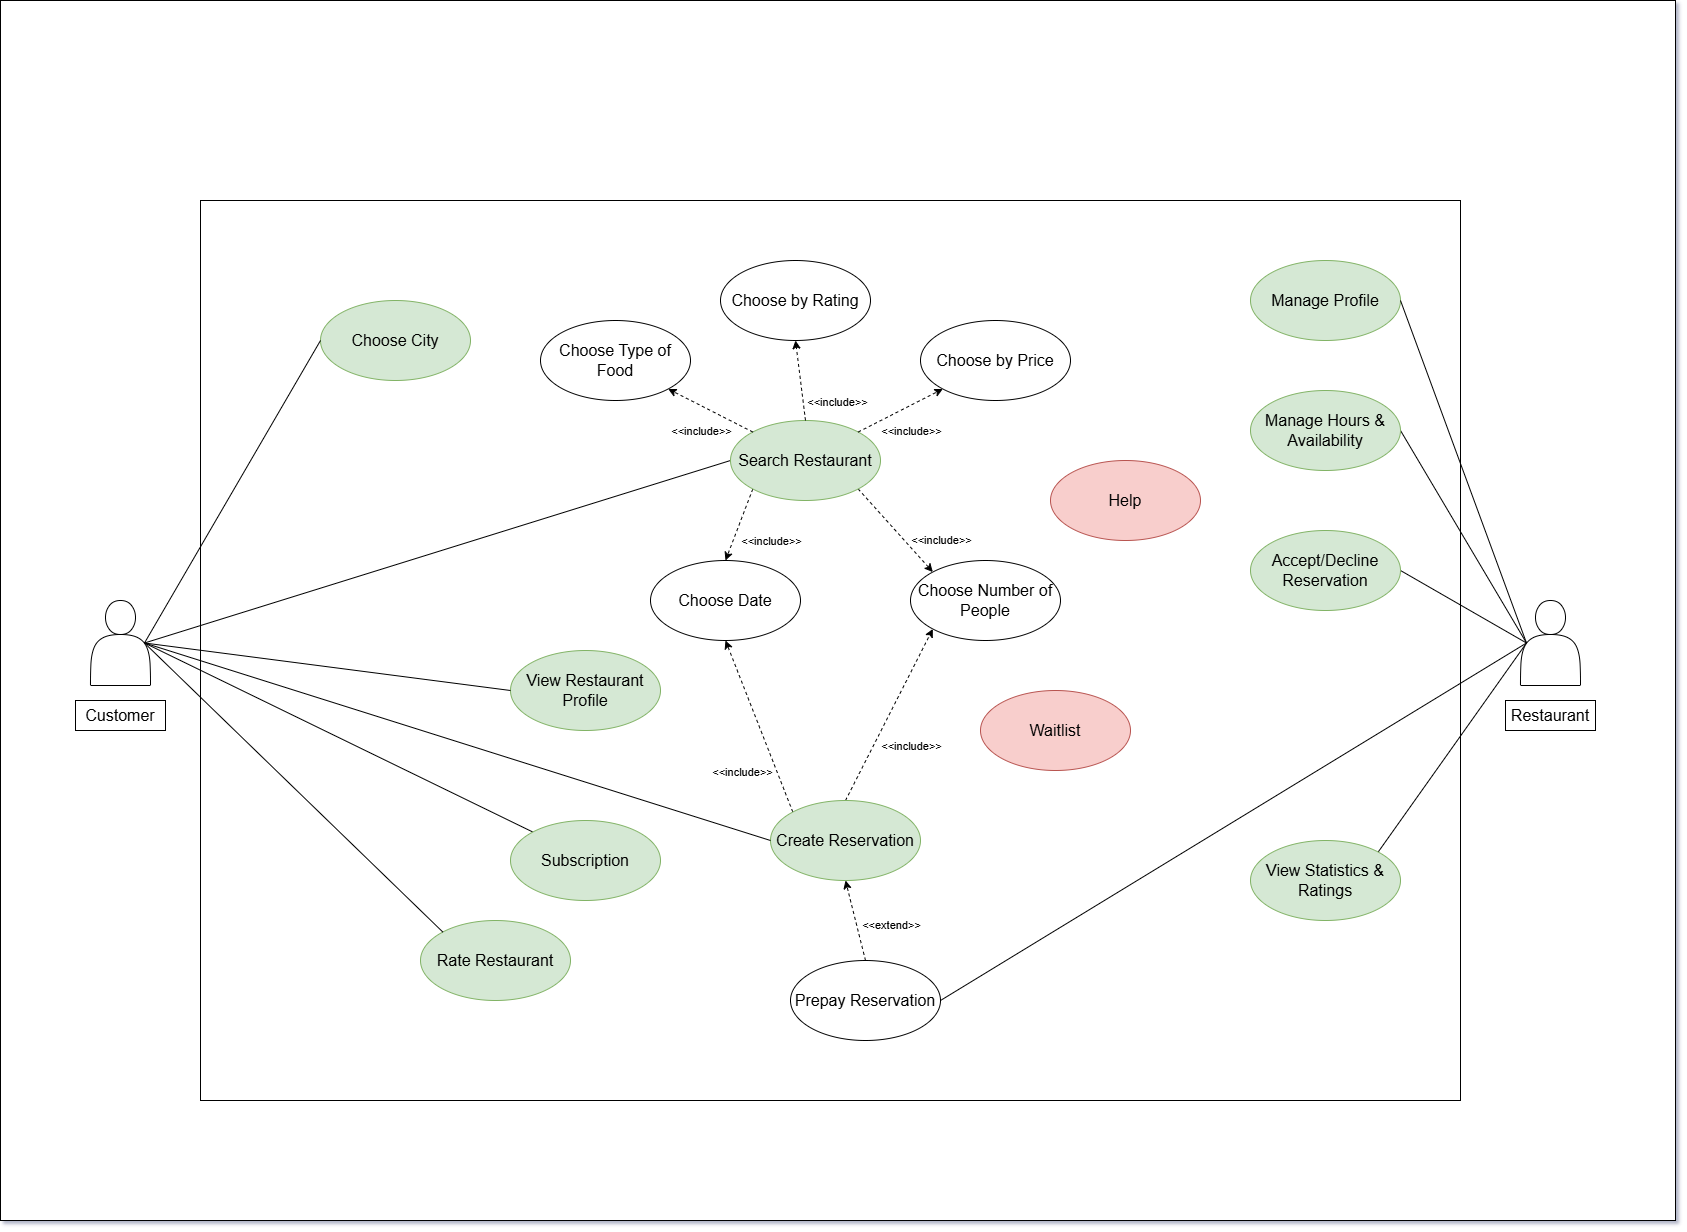

The diagram above was exported from draw.io. Its source (the exported page's mxGraphModel, read from the mxfile embedded in the PNG):
<mxGraphModel dx="1976" dy="1250" grid="1" gridSize="10" guides="1" tooltips="1" connect="1" arrows="1" fold="1" page="0" pageScale="1" pageWidth="1169" pageHeight="827" background="none" math="0" shadow="1">
  <root>
    <mxCell id="WIyWlLk6GJQsqaUBKTNV-0" />
    <mxCell id="WIyWlLk6GJQsqaUBKTNV-1" parent="WIyWlLk6GJQsqaUBKTNV-0" />
    <mxCell id="MFoLKY3Khg1JLuru2aXL-2" value="" style="rounded=0;whiteSpace=wrap;html=1;" parent="WIyWlLk6GJQsqaUBKTNV-1" vertex="1">
      <mxGeometry x="-340" y="-280" width="1675" height="1220" as="geometry" />
    </mxCell>
    <mxCell id="OVMAWo_7in3Q832gKpcp-0" value="" style="whiteSpace=wrap;html=1;" parent="WIyWlLk6GJQsqaUBKTNV-1" vertex="1">
      <mxGeometry x="-140" y="-80" width="1260" height="900" as="geometry" />
    </mxCell>
    <mxCell id="LcVzcdB1AOTKqNIbivNH-1" value="&lt;font style=&quot;font-size: 16px;&quot;&gt;Choose City&lt;/font&gt;" style="ellipse;whiteSpace=wrap;html=1;rounded=0;fillColor=#d5e8d4;strokeColor=#82b366;" parent="WIyWlLk6GJQsqaUBKTNV-1" vertex="1">
      <mxGeometry x="-20" y="20" width="150" height="80" as="geometry" />
    </mxCell>
    <mxCell id="LcVzcdB1AOTKqNIbivNH-2" value="&lt;span style=&quot;font-size: 16px;&quot;&gt;View Restaurant Profile&lt;/span&gt;" style="ellipse;whiteSpace=wrap;html=1;rounded=0;fillColor=#d5e8d4;strokeColor=#82b366;" parent="WIyWlLk6GJQsqaUBKTNV-1" vertex="1">
      <mxGeometry x="170" y="370" width="150" height="80" as="geometry" />
    </mxCell>
    <mxCell id="LcVzcdB1AOTKqNIbivNH-4" value="&lt;span style=&quot;font-size: 16px;&quot;&gt;Manage Profile&lt;/span&gt;" style="ellipse;whiteSpace=wrap;html=1;rounded=0;fillColor=#d5e8d4;strokeColor=#82b366;" parent="WIyWlLk6GJQsqaUBKTNV-1" vertex="1">
      <mxGeometry x="910" y="-20" width="150" height="80" as="geometry" />
    </mxCell>
    <mxCell id="LcVzcdB1AOTKqNIbivNH-7" value="&lt;span style=&quot;font-size: 16px;&quot;&gt;Choose Number of People&lt;/span&gt;" style="ellipse;whiteSpace=wrap;html=1;rounded=0;" parent="WIyWlLk6GJQsqaUBKTNV-1" vertex="1">
      <mxGeometry x="570" y="280" width="150" height="80" as="geometry" />
    </mxCell>
    <mxCell id="LcVzcdB1AOTKqNIbivNH-8" value="&lt;span style=&quot;font-size: 16px;&quot;&gt;Choose Date&lt;/span&gt;" style="ellipse;whiteSpace=wrap;html=1;rounded=0;" parent="WIyWlLk6GJQsqaUBKTNV-1" vertex="1">
      <mxGeometry x="310" y="280" width="150" height="80" as="geometry" />
    </mxCell>
    <mxCell id="OVMAWo_7in3Q832gKpcp-26" value="&lt;div&gt;&lt;br/&gt;&lt;/div&gt;" style="edgeStyle=none;shape=connector;rounded=0;orthogonalLoop=1;jettySize=auto;html=1;exitX=0;exitY=0;exitDx=0;exitDy=0;entryX=0.5;entryY=1;entryDx=0;entryDy=0;dashed=1;strokeColor=default;align=center;verticalAlign=middle;fontFamily=Helvetica;fontSize=11;fontColor=default;labelBackgroundColor=default;startFill=0;endArrow=classic;endFill=1;" parent="WIyWlLk6GJQsqaUBKTNV-1" source="LcVzcdB1AOTKqNIbivNH-9" target="LcVzcdB1AOTKqNIbivNH-8" edge="1">
      <mxGeometry x="-0.2721" y="30" relative="1" as="geometry">
        <mxPoint as="offset" />
      </mxGeometry>
    </mxCell>
    <mxCell id="OVMAWo_7in3Q832gKpcp-30" value="&amp;lt;&amp;lt;include&amp;gt;&amp;gt;" style="edgeLabel;html=1;align=center;verticalAlign=middle;resizable=0;points=[];fontFamily=Helvetica;fontSize=11;fontColor=default;labelBackgroundColor=default;" parent="OVMAWo_7in3Q832gKpcp-26" vertex="1" connectable="0">
      <mxGeometry x="-0.1694" y="2" relative="1" as="geometry">
        <mxPoint x="-22" y="29" as="offset" />
      </mxGeometry>
    </mxCell>
    <mxCell id="OVMAWo_7in3Q832gKpcp-27" style="edgeStyle=none;shape=connector;rounded=0;orthogonalLoop=1;jettySize=auto;html=1;exitX=0.5;exitY=0;exitDx=0;exitDy=0;entryX=0;entryY=1;entryDx=0;entryDy=0;dashed=1;strokeColor=default;align=center;verticalAlign=middle;fontFamily=Helvetica;fontSize=11;fontColor=default;labelBackgroundColor=default;startFill=0;endArrow=classic;endFill=1;" parent="WIyWlLk6GJQsqaUBKTNV-1" source="LcVzcdB1AOTKqNIbivNH-9" target="LcVzcdB1AOTKqNIbivNH-7" edge="1">
      <mxGeometry relative="1" as="geometry" />
    </mxCell>
    <mxCell id="OVMAWo_7in3Q832gKpcp-29" value="&amp;lt;&amp;lt;include&amp;gt;&amp;gt;" style="edgeLabel;html=1;align=center;verticalAlign=middle;resizable=0;points=[];fontFamily=Helvetica;fontSize=11;fontColor=default;labelBackgroundColor=default;" parent="OVMAWo_7in3Q832gKpcp-27" vertex="1" connectable="0">
      <mxGeometry x="-0.0899" y="2" relative="1" as="geometry">
        <mxPoint x="27" y="24" as="offset" />
      </mxGeometry>
    </mxCell>
    <mxCell id="LcVzcdB1AOTKqNIbivNH-9" value="&lt;span style=&quot;font-size: 16px;&quot;&gt;Create Reservation&lt;/span&gt;" style="ellipse;whiteSpace=wrap;html=1;rounded=0;fillColor=#d5e8d4;strokeColor=#82b366;" parent="WIyWlLk6GJQsqaUBKTNV-1" vertex="1">
      <mxGeometry x="430" y="520" width="150" height="80" as="geometry" />
    </mxCell>
    <mxCell id="LcVzcdB1AOTKqNIbivNH-33" value="&amp;lt;&amp;lt;extend&amp;gt;&amp;gt;" style="orthogonalLoop=1;jettySize=auto;html=1;exitX=0.5;exitY=0;exitDx=0;exitDy=0;entryX=0.5;entryY=1;entryDx=0;entryDy=0;dashed=1;endArrow=classic;endFill=1;" parent="WIyWlLk6GJQsqaUBKTNV-1" source="LcVzcdB1AOTKqNIbivNH-10" target="LcVzcdB1AOTKqNIbivNH-9" edge="1">
      <mxGeometry x="-0.3103" y="-34" relative="1" as="geometry">
        <mxPoint as="offset" />
      </mxGeometry>
    </mxCell>
    <mxCell id="LcVzcdB1AOTKqNIbivNH-10" value="&lt;span style=&quot;font-size: 16px;&quot;&gt;Prepay Reservation&lt;/span&gt;" style="ellipse;whiteSpace=wrap;html=1;rounded=0;" parent="WIyWlLk6GJQsqaUBKTNV-1" vertex="1">
      <mxGeometry x="450" y="680" width="150" height="80" as="geometry" />
    </mxCell>
    <mxCell id="LcVzcdB1AOTKqNIbivNH-11" value="&lt;span style=&quot;font-size: 16px;&quot;&gt;Rate Restaurant&lt;/span&gt;" style="ellipse;whiteSpace=wrap;html=1;rounded=0;fillColor=#d5e8d4;strokeColor=#82b366;" parent="WIyWlLk6GJQsqaUBKTNV-1" vertex="1">
      <mxGeometry x="80" y="640" width="150" height="80" as="geometry" />
    </mxCell>
    <mxCell id="LcVzcdB1AOTKqNIbivNH-17" style="rounded=0;orthogonalLoop=1;jettySize=auto;html=1;exitX=0.9;exitY=0.5;exitDx=0;exitDy=0;exitPerimeter=0;entryX=0;entryY=0.5;entryDx=0;entryDy=0;endArrow=none;startFill=0;" parent="WIyWlLk6GJQsqaUBKTNV-1" source="LcVzcdB1AOTKqNIbivNH-13" target="LcVzcdB1AOTKqNIbivNH-1" edge="1">
      <mxGeometry relative="1" as="geometry" />
    </mxCell>
    <mxCell id="OVMAWo_7in3Q832gKpcp-2" style="rounded=0;orthogonalLoop=1;jettySize=auto;html=1;exitX=0.9;exitY=0.5;exitDx=0;exitDy=0;exitPerimeter=0;entryX=0;entryY=0.5;entryDx=0;entryDy=0;endArrow=none;startFill=0;" parent="WIyWlLk6GJQsqaUBKTNV-1" source="LcVzcdB1AOTKqNIbivNH-13" target="OVMAWo_7in3Q832gKpcp-1" edge="1">
      <mxGeometry relative="1" as="geometry" />
    </mxCell>
    <mxCell id="OVMAWo_7in3Q832gKpcp-12" style="edgeStyle=none;shape=connector;rounded=0;orthogonalLoop=1;jettySize=auto;html=1;exitX=0.9;exitY=0.5;exitDx=0;exitDy=0;exitPerimeter=0;entryX=0;entryY=0.5;entryDx=0;entryDy=0;strokeColor=default;align=center;verticalAlign=middle;fontFamily=Helvetica;fontSize=11;fontColor=default;labelBackgroundColor=default;startFill=0;endArrow=none;" parent="WIyWlLk6GJQsqaUBKTNV-1" source="LcVzcdB1AOTKqNIbivNH-13" target="LcVzcdB1AOTKqNIbivNH-9" edge="1">
      <mxGeometry relative="1" as="geometry" />
    </mxCell>
    <mxCell id="OVMAWo_7in3Q832gKpcp-31" style="edgeStyle=none;shape=connector;rounded=0;orthogonalLoop=1;jettySize=auto;html=1;exitX=0.9;exitY=0.5;exitDx=0;exitDy=0;exitPerimeter=0;entryX=0;entryY=0;entryDx=0;entryDy=0;strokeColor=default;align=center;verticalAlign=middle;fontFamily=Helvetica;fontSize=11;fontColor=default;labelBackgroundColor=default;startFill=0;endArrow=none;endFill=1;" parent="WIyWlLk6GJQsqaUBKTNV-1" source="LcVzcdB1AOTKqNIbivNH-13" target="LcVzcdB1AOTKqNIbivNH-11" edge="1">
      <mxGeometry relative="1" as="geometry" />
    </mxCell>
    <mxCell id="0LxzJlnNJboIilkyIgv5-15" style="rounded=0;orthogonalLoop=1;jettySize=auto;html=1;exitX=0.9;exitY=0.5;exitDx=0;exitDy=0;exitPerimeter=0;entryX=0;entryY=0;entryDx=0;entryDy=0;endArrow=none;startFill=0;" edge="1" parent="WIyWlLk6GJQsqaUBKTNV-1" source="LcVzcdB1AOTKqNIbivNH-13" target="0LxzJlnNJboIilkyIgv5-9">
      <mxGeometry relative="1" as="geometry" />
    </mxCell>
    <mxCell id="LcVzcdB1AOTKqNIbivNH-13" value="&lt;div&gt;&lt;br&gt;&lt;/div&gt;&lt;div&gt;&lt;br&gt;&lt;/div&gt;&lt;div&gt;&lt;br&gt;&lt;/div&gt;&lt;div&gt;&lt;br&gt;&lt;/div&gt;" style="shape=actor;whiteSpace=wrap;html=1;rounded=0;" parent="WIyWlLk6GJQsqaUBKTNV-1" vertex="1">
      <mxGeometry x="-250" y="320" width="60" height="85" as="geometry" />
    </mxCell>
    <mxCell id="LcVzcdB1AOTKqNIbivNH-21" style="rounded=0;orthogonalLoop=1;jettySize=auto;html=1;exitX=0.1;exitY=0.5;exitDx=0;exitDy=0;exitPerimeter=0;entryX=1;entryY=0.5;entryDx=0;entryDy=0;endArrow=none;startFill=0;" parent="WIyWlLk6GJQsqaUBKTNV-1" source="LcVzcdB1AOTKqNIbivNH-20" target="OVMAWo_7in3Q832gKpcp-32" edge="1">
      <mxGeometry relative="1" as="geometry" />
    </mxCell>
    <mxCell id="0LxzJlnNJboIilkyIgv5-14" style="rounded=0;orthogonalLoop=1;jettySize=auto;html=1;exitX=0.1;exitY=0.5;exitDx=0;exitDy=0;exitPerimeter=0;entryX=1;entryY=0;entryDx=0;entryDy=0;endArrow=none;startFill=0;" edge="1" parent="WIyWlLk6GJQsqaUBKTNV-1" source="LcVzcdB1AOTKqNIbivNH-20" target="0LxzJlnNJboIilkyIgv5-10">
      <mxGeometry relative="1" as="geometry" />
    </mxCell>
    <mxCell id="0LxzJlnNJboIilkyIgv5-26" style="rounded=0;orthogonalLoop=1;jettySize=auto;html=1;exitX=0.1;exitY=0.5;exitDx=0;exitDy=0;exitPerimeter=0;entryX=1;entryY=0.5;entryDx=0;entryDy=0;endArrow=none;startFill=0;" edge="1" parent="WIyWlLk6GJQsqaUBKTNV-1" source="LcVzcdB1AOTKqNIbivNH-20" target="0LxzJlnNJboIilkyIgv5-11">
      <mxGeometry relative="1" as="geometry" />
    </mxCell>
    <mxCell id="LcVzcdB1AOTKqNIbivNH-20" value="&lt;div&gt;&lt;br&gt;&lt;/div&gt;&lt;div&gt;&lt;br&gt;&lt;/div&gt;&lt;div&gt;&lt;br&gt;&lt;/div&gt;&lt;div&gt;&lt;br&gt;&lt;/div&gt;" style="shape=actor;whiteSpace=wrap;html=1;rounded=0;fillColor=light-dark(#ffffff, #ededed);" parent="WIyWlLk6GJQsqaUBKTNV-1" vertex="1">
      <mxGeometry x="1180" y="320" width="60" height="85" as="geometry" />
    </mxCell>
    <mxCell id="LcVzcdB1AOTKqNIbivNH-22" style="rounded=0;orthogonalLoop=1;jettySize=auto;html=1;exitX=1;exitY=0.5;exitDx=0;exitDy=0;entryX=0.1;entryY=0.5;entryDx=0;entryDy=0;entryPerimeter=0;endArrow=none;startFill=0;" parent="WIyWlLk6GJQsqaUBKTNV-1" source="LcVzcdB1AOTKqNIbivNH-4" target="LcVzcdB1AOTKqNIbivNH-20" edge="1">
      <mxGeometry relative="1" as="geometry" />
    </mxCell>
    <mxCell id="LcVzcdB1AOTKqNIbivNH-23" style="rounded=0;orthogonalLoop=1;jettySize=auto;html=1;exitX=1;exitY=0.5;exitDx=0;exitDy=0;entryX=0.1;entryY=0.5;entryDx=0;entryDy=0;entryPerimeter=0;endArrow=none;startFill=0;" parent="WIyWlLk6GJQsqaUBKTNV-1" source="LcVzcdB1AOTKqNIbivNH-10" target="LcVzcdB1AOTKqNIbivNH-20" edge="1">
      <mxGeometry relative="1" as="geometry" />
    </mxCell>
    <mxCell id="LcVzcdB1AOTKqNIbivNH-24" value="&lt;span style=&quot;font-size: 16px;&quot;&gt;Customer&lt;/span&gt;" style="rounded=0;whiteSpace=wrap;html=1;" parent="WIyWlLk6GJQsqaUBKTNV-1" vertex="1">
      <mxGeometry x="-265" y="420" width="90" height="30" as="geometry" />
    </mxCell>
    <mxCell id="LcVzcdB1AOTKqNIbivNH-27" value="&lt;span style=&quot;font-size: 16px;&quot;&gt;Restaurant&lt;/span&gt;" style="rounded=0;whiteSpace=wrap;html=1;" parent="WIyWlLk6GJQsqaUBKTNV-1" vertex="1">
      <mxGeometry x="1165" y="420" width="90" height="30" as="geometry" />
    </mxCell>
    <mxCell id="OVMAWo_7in3Q832gKpcp-21" style="edgeStyle=none;shape=connector;rounded=0;orthogonalLoop=1;jettySize=auto;html=1;exitX=1;exitY=1;exitDx=0;exitDy=0;entryX=0;entryY=0;entryDx=0;entryDy=0;dashed=1;strokeColor=default;align=center;verticalAlign=middle;fontFamily=Helvetica;fontSize=11;fontColor=default;labelBackgroundColor=default;startFill=0;endArrow=classic;endFill=1;" parent="WIyWlLk6GJQsqaUBKTNV-1" source="OVMAWo_7in3Q832gKpcp-1" target="LcVzcdB1AOTKqNIbivNH-7" edge="1">
      <mxGeometry relative="1" as="geometry" />
    </mxCell>
    <mxCell id="OVMAWo_7in3Q832gKpcp-22" value="&amp;lt;&amp;lt;include&amp;gt;&amp;gt;" style="edgeLabel;html=1;align=center;verticalAlign=middle;resizable=0;points=[];fontFamily=Helvetica;fontSize=11;fontColor=default;labelBackgroundColor=default;" parent="OVMAWo_7in3Q832gKpcp-21" vertex="1" connectable="0">
      <mxGeometry x="-0.0312" y="4" relative="1" as="geometry">
        <mxPoint x="43" y="13" as="offset" />
      </mxGeometry>
    </mxCell>
    <mxCell id="OVMAWo_7in3Q832gKpcp-23" style="edgeStyle=none;shape=connector;rounded=0;orthogonalLoop=1;jettySize=auto;html=1;exitX=0;exitY=1;exitDx=0;exitDy=0;entryX=0.5;entryY=0;entryDx=0;entryDy=0;dashed=1;strokeColor=default;align=center;verticalAlign=middle;fontFamily=Helvetica;fontSize=11;fontColor=default;labelBackgroundColor=default;startFill=0;endArrow=classic;endFill=1;" parent="WIyWlLk6GJQsqaUBKTNV-1" source="OVMAWo_7in3Q832gKpcp-1" target="LcVzcdB1AOTKqNIbivNH-8" edge="1">
      <mxGeometry relative="1" as="geometry" />
    </mxCell>
    <mxCell id="OVMAWo_7in3Q832gKpcp-24" value="&amp;lt;&amp;lt;include&amp;gt;&amp;gt;" style="edgeLabel;html=1;align=center;verticalAlign=middle;resizable=0;points=[];fontFamily=Helvetica;fontSize=11;fontColor=default;labelBackgroundColor=default;" parent="OVMAWo_7in3Q832gKpcp-23" vertex="1" connectable="0">
      <mxGeometry x="-0.0741" y="-3" relative="1" as="geometry">
        <mxPoint x="33" y="19" as="offset" />
      </mxGeometry>
    </mxCell>
    <mxCell id="OVMAWo_7in3Q832gKpcp-1" value="&lt;span style=&quot;font-size: 16px;&quot;&gt;Search Restaurant&lt;/span&gt;" style="ellipse;whiteSpace=wrap;html=1;rounded=0;fillColor=#d5e8d4;strokeColor=#82b366;" parent="WIyWlLk6GJQsqaUBKTNV-1" vertex="1">
      <mxGeometry x="390" y="140" width="150" height="80" as="geometry" />
    </mxCell>
    <mxCell id="OVMAWo_7in3Q832gKpcp-13" style="edgeStyle=none;shape=connector;rounded=0;orthogonalLoop=1;jettySize=auto;html=1;exitX=0.9;exitY=0.5;exitDx=0;exitDy=0;exitPerimeter=0;entryX=0;entryY=0.5;entryDx=0;entryDy=0;strokeColor=default;align=center;verticalAlign=middle;fontFamily=Helvetica;fontSize=11;fontColor=default;labelBackgroundColor=default;startFill=0;endArrow=none;" parent="WIyWlLk6GJQsqaUBKTNV-1" source="LcVzcdB1AOTKqNIbivNH-13" target="LcVzcdB1AOTKqNIbivNH-2" edge="1">
      <mxGeometry relative="1" as="geometry" />
    </mxCell>
    <mxCell id="OVMAWo_7in3Q832gKpcp-32" value="&lt;span style=&quot;font-size: 16px;&quot;&gt;Accept/Decline Reservation&lt;/span&gt;" style="ellipse;whiteSpace=wrap;html=1;rounded=0;fillColor=#d5e8d4;strokeColor=#82b366;" parent="WIyWlLk6GJQsqaUBKTNV-1" vertex="1">
      <mxGeometry x="910" y="250" width="150" height="80" as="geometry" />
    </mxCell>
    <mxCell id="0LxzJlnNJboIilkyIgv5-8" value="&lt;span style=&quot;font-size: 16px;&quot;&gt;Help&lt;/span&gt;" style="ellipse;whiteSpace=wrap;html=1;rounded=0;fillColor=#f8cecc;strokeColor=#b85450;" vertex="1" parent="WIyWlLk6GJQsqaUBKTNV-1">
      <mxGeometry x="710" y="180" width="150" height="80" as="geometry" />
    </mxCell>
    <mxCell id="0LxzJlnNJboIilkyIgv5-9" value="&lt;span style=&quot;font-size: 16px;&quot;&gt;Subscription&lt;/span&gt;" style="ellipse;whiteSpace=wrap;html=1;rounded=0;fillColor=#d5e8d4;strokeColor=#82b366;" vertex="1" parent="WIyWlLk6GJQsqaUBKTNV-1">
      <mxGeometry x="170" y="540" width="150" height="80" as="geometry" />
    </mxCell>
    <mxCell id="0LxzJlnNJboIilkyIgv5-10" value="&lt;span style=&quot;font-size: 16px;&quot;&gt;View Statistics &amp;amp; Ratings&lt;/span&gt;" style="ellipse;whiteSpace=wrap;html=1;rounded=0;fillColor=#d5e8d4;strokeColor=#82b366;" vertex="1" parent="WIyWlLk6GJQsqaUBKTNV-1">
      <mxGeometry x="910" y="560" width="150" height="80" as="geometry" />
    </mxCell>
    <mxCell id="0LxzJlnNJboIilkyIgv5-11" value="&lt;span style=&quot;font-size: 16px;&quot;&gt;Manage Hours &amp;amp; Availability&lt;/span&gt;" style="ellipse;whiteSpace=wrap;html=1;rounded=0;fillColor=#d5e8d4;strokeColor=#82b366;" vertex="1" parent="WIyWlLk6GJQsqaUBKTNV-1">
      <mxGeometry x="910" y="110" width="150" height="80" as="geometry" />
    </mxCell>
    <mxCell id="0LxzJlnNJboIilkyIgv5-13" value="&lt;span style=&quot;font-size: 16px;&quot;&gt;Waitlist&lt;/span&gt;" style="ellipse;whiteSpace=wrap;html=1;rounded=0;fillColor=#f8cecc;strokeColor=#b85450;" vertex="1" parent="WIyWlLk6GJQsqaUBKTNV-1">
      <mxGeometry x="640" y="410" width="150" height="80" as="geometry" />
    </mxCell>
    <mxCell id="0LxzJlnNJboIilkyIgv5-17" value="&lt;span style=&quot;font-size: 16px;&quot;&gt;Choose Type of Food&lt;/span&gt;" style="ellipse;whiteSpace=wrap;html=1;rounded=0;" vertex="1" parent="WIyWlLk6GJQsqaUBKTNV-1">
      <mxGeometry x="200" y="40" width="150" height="80" as="geometry" />
    </mxCell>
    <mxCell id="0LxzJlnNJboIilkyIgv5-18" value="&lt;span style=&quot;font-size: 16px;&quot;&gt;Choose by Rating&lt;/span&gt;" style="ellipse;whiteSpace=wrap;html=1;rounded=0;" vertex="1" parent="WIyWlLk6GJQsqaUBKTNV-1">
      <mxGeometry x="380" y="-20" width="150" height="80" as="geometry" />
    </mxCell>
    <mxCell id="0LxzJlnNJboIilkyIgv5-19" value="&lt;span style=&quot;font-size: 16px;&quot;&gt;Choose by Price&lt;/span&gt;" style="ellipse;whiteSpace=wrap;html=1;rounded=0;" vertex="1" parent="WIyWlLk6GJQsqaUBKTNV-1">
      <mxGeometry x="580" y="40" width="150" height="80" as="geometry" />
    </mxCell>
    <mxCell id="0LxzJlnNJboIilkyIgv5-20" style="edgeStyle=none;shape=connector;rounded=0;orthogonalLoop=1;jettySize=auto;html=1;exitX=0;exitY=0;exitDx=0;exitDy=0;entryX=1;entryY=1;entryDx=0;entryDy=0;dashed=1;strokeColor=default;align=center;verticalAlign=middle;fontFamily=Helvetica;fontSize=11;fontColor=default;labelBackgroundColor=default;startFill=0;endArrow=classic;endFill=1;" edge="1" parent="WIyWlLk6GJQsqaUBKTNV-1" source="OVMAWo_7in3Q832gKpcp-1" target="0LxzJlnNJboIilkyIgv5-17">
      <mxGeometry relative="1" as="geometry">
        <mxPoint x="422" y="218" as="sourcePoint" />
        <mxPoint x="395" y="290" as="targetPoint" />
      </mxGeometry>
    </mxCell>
    <mxCell id="0LxzJlnNJboIilkyIgv5-21" value="&amp;lt;&amp;lt;include&amp;gt;&amp;gt;" style="edgeLabel;html=1;align=center;verticalAlign=middle;resizable=0;points=[];fontFamily=Helvetica;fontSize=11;fontColor=default;labelBackgroundColor=default;" vertex="1" connectable="0" parent="0LxzJlnNJboIilkyIgv5-20">
      <mxGeometry x="-0.0741" y="-3" relative="1" as="geometry">
        <mxPoint x="-14" y="21" as="offset" />
      </mxGeometry>
    </mxCell>
    <mxCell id="0LxzJlnNJboIilkyIgv5-22" style="edgeStyle=none;shape=connector;rounded=0;orthogonalLoop=1;jettySize=auto;html=1;exitX=0.5;exitY=0;exitDx=0;exitDy=0;entryX=0.5;entryY=1;entryDx=0;entryDy=0;dashed=1;strokeColor=default;align=center;verticalAlign=middle;fontFamily=Helvetica;fontSize=11;fontColor=default;labelBackgroundColor=default;startFill=0;endArrow=classic;endFill=1;" edge="1" parent="WIyWlLk6GJQsqaUBKTNV-1" source="OVMAWo_7in3Q832gKpcp-1" target="0LxzJlnNJboIilkyIgv5-18">
      <mxGeometry relative="1" as="geometry">
        <mxPoint x="432" y="228" as="sourcePoint" />
        <mxPoint x="405" y="300" as="targetPoint" />
      </mxGeometry>
    </mxCell>
    <mxCell id="0LxzJlnNJboIilkyIgv5-23" value="&amp;lt;&amp;lt;include&amp;gt;&amp;gt;" style="edgeLabel;html=1;align=center;verticalAlign=middle;resizable=0;points=[];fontFamily=Helvetica;fontSize=11;fontColor=default;labelBackgroundColor=default;" vertex="1" connectable="0" parent="0LxzJlnNJboIilkyIgv5-22">
      <mxGeometry x="-0.0741" y="-3" relative="1" as="geometry">
        <mxPoint x="33" y="19" as="offset" />
      </mxGeometry>
    </mxCell>
    <mxCell id="0LxzJlnNJboIilkyIgv5-24" style="edgeStyle=none;shape=connector;rounded=0;orthogonalLoop=1;jettySize=auto;html=1;exitX=1;exitY=0;exitDx=0;exitDy=0;entryX=0;entryY=1;entryDx=0;entryDy=0;dashed=1;strokeColor=default;align=center;verticalAlign=middle;fontFamily=Helvetica;fontSize=11;fontColor=default;labelBackgroundColor=default;startFill=0;endArrow=classic;endFill=1;" edge="1" parent="WIyWlLk6GJQsqaUBKTNV-1" source="OVMAWo_7in3Q832gKpcp-1" target="0LxzJlnNJboIilkyIgv5-19">
      <mxGeometry relative="1" as="geometry">
        <mxPoint x="442" y="238" as="sourcePoint" />
        <mxPoint x="415" y="310" as="targetPoint" />
      </mxGeometry>
    </mxCell>
    <mxCell id="0LxzJlnNJboIilkyIgv5-25" value="&amp;lt;&amp;lt;include&amp;gt;&amp;gt;" style="edgeLabel;html=1;align=center;verticalAlign=middle;resizable=0;points=[];fontFamily=Helvetica;fontSize=11;fontColor=default;labelBackgroundColor=default;" vertex="1" connectable="0" parent="0LxzJlnNJboIilkyIgv5-24">
      <mxGeometry x="-0.0741" y="-3" relative="1" as="geometry">
        <mxPoint x="12" y="16" as="offset" />
      </mxGeometry>
    </mxCell>
  </root>
</mxGraphModel>